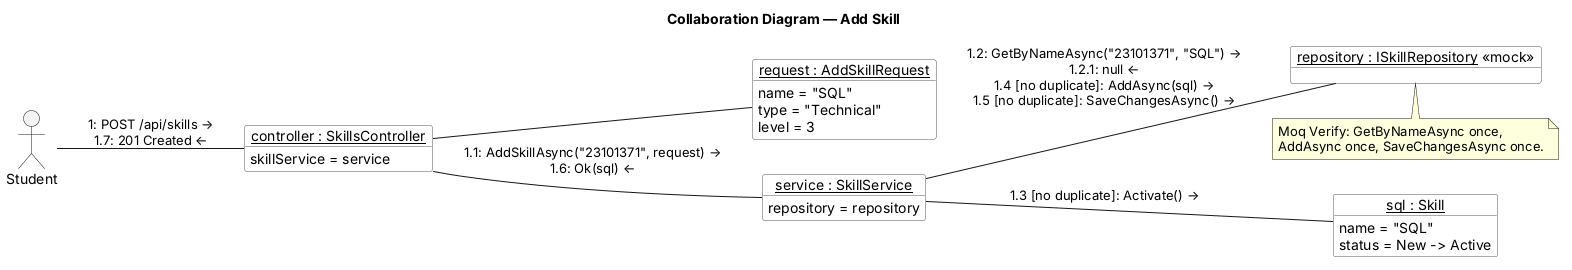

The diagram above was rendered by PlantUML. Its source (embedded in the PNG):
@startuml
allowmixing
title Collaboration Diagram — Add Skill
left to right direction
skinparam shadowing false
skinparam object {
  BackgroundColor #FFFFFF
  BorderColor #555555
}

actor "Student" as Student
object "<u>controller : SkillsController</u>" as Controller {
  skillService = service
}
object "<u>request : AddSkillRequest</u>" as Request {
  name = "SQL"
  type = "Technical"
  level = 3
}
object "<u>service : SkillService</u>" as Service {
  repository = repository
}
object "<u>repository : ISkillRepository</u> «mock»" as Repository
object "<u>sql : Skill</u>" as Skill {
  name = "SQL"
  status = New -> Active
}

Student -- Controller : 1: POST /api/skills →\n1.7: 201 Created ←
Controller -- Request
Controller -- Service : 1.1: AddSkillAsync("23101371", request) →\n1.6: Ok(sql) ←
Service -- Repository : 1.2: GetByNameAsync("23101371", "SQL") →\n1.2.1: null ←\n1.4 [no duplicate]: AddAsync(sql) →\n1.5 [no duplicate]: SaveChangesAsync() →
Service -- Skill : 1.3 [no duplicate]: Activate() →

note bottom of Repository
  Moq Verify: GetByNameAsync once,
  AddAsync once, SaveChangesAsync once.
end note

@enduml